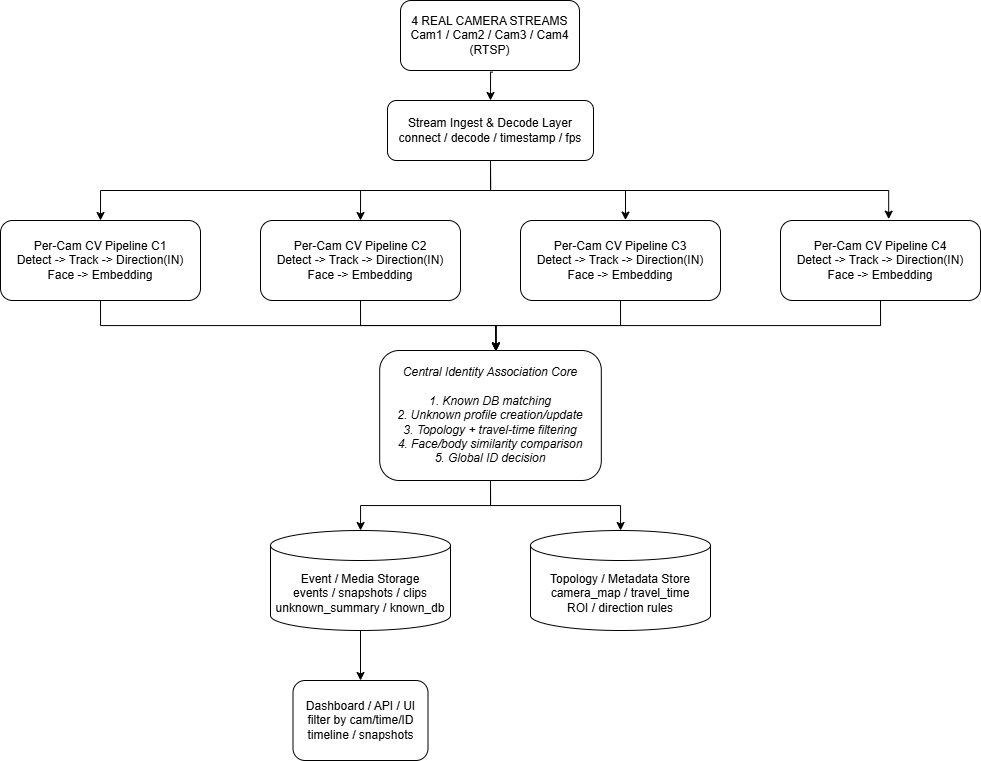

The diagram above was exported from draw.io. Its source (the exported page's mxGraphModel, read from the mxfile embedded in the PNG):
<mxGraphModel dx="1226" dy="773" grid="1" gridSize="10" guides="1" tooltips="1" connect="1" arrows="1" fold="1" page="1" pageScale="1" pageWidth="1169" pageHeight="827" math="0" shadow="0">
  <root>
    <mxCell id="0" />
    <mxCell id="1" parent="0" />
    <mxCell id="X_YOzPJ-YdMVXCSQdFSy-1" parent="1" style="rounded=1;whiteSpace=wrap;html=1;labelBorderColor=none;textShadow=0;labelBackgroundColor=none;" value="&lt;div&gt;4 REAL CAMERA STREAMS&lt;/div&gt;&lt;div&gt;Cam1 / Cam2 / Cam3 / Cam4 (RTSP)&lt;/div&gt;" vertex="1">
      <mxGeometry height="70" width="179" x="495" y="33" as="geometry" />
    </mxCell>
    <mxCell id="X_YOzPJ-YdMVXCSQdFSy-11" edge="1" parent="1" source="X_YOzPJ-YdMVXCSQdFSy-2" style="edgeStyle=orthogonalEdgeStyle;rounded=0;orthogonalLoop=1;jettySize=auto;html=1;exitX=0.5;exitY=1;exitDx=0;exitDy=0;entryX=0.5;entryY=0;entryDx=0;entryDy=0;labelBackgroundColor=none;fontColor=default;" target="X_YOzPJ-YdMVXCSQdFSy-9">
      <mxGeometry relative="1" as="geometry">
        <Array as="points">
          <mxPoint x="585" y="223" />
          <mxPoint x="455" y="223" />
        </Array>
        <mxPoint x="584.9032258064516" y="233" as="targetPoint" />
      </mxGeometry>
    </mxCell>
    <mxCell id="X_YOzPJ-YdMVXCSQdFSy-12" edge="1" parent="1" source="X_YOzPJ-YdMVXCSQdFSy-2" style="edgeStyle=orthogonalEdgeStyle;rounded=0;orthogonalLoop=1;jettySize=auto;html=1;exitX=0.5;exitY=1;exitDx=0;exitDy=0;entryX=0.5;entryY=0;entryDx=0;entryDy=0;labelBackgroundColor=none;fontColor=default;" target="X_YOzPJ-YdMVXCSQdFSy-10">
      <mxGeometry relative="1" as="geometry" />
    </mxCell>
    <mxCell id="X_YOzPJ-YdMVXCSQdFSy-2" parent="1" style="rounded=1;whiteSpace=wrap;html=1;fontStyle=0;fontSize=12;labelBackgroundColor=none;" value="&lt;div&gt;Stream Ingest &amp;amp; Decode Layer&lt;/div&gt;&lt;div&gt;connect / decode / timestamp / fps&lt;/div&gt;" vertex="1">
      <mxGeometry height="60" width="206" x="482" y="133" as="geometry" />
    </mxCell>
    <mxCell id="X_YOzPJ-YdMVXCSQdFSy-3" edge="1" parent="1" source="X_YOzPJ-YdMVXCSQdFSy-1" style="edgeStyle=orthogonalEdgeStyle;rounded=0;orthogonalLoop=1;jettySize=auto;html=1;exitX=0.516;exitY=1.023;exitDx=0;exitDy=0;entryX=0.5;entryY=0;entryDx=0;entryDy=0;exitPerimeter=0;labelBackgroundColor=none;fontColor=default;" target="X_YOzPJ-YdMVXCSQdFSy-2">
      <mxGeometry relative="1" as="geometry" />
    </mxCell>
    <mxCell id="X_YOzPJ-YdMVXCSQdFSy-4" parent="1" style="rounded=1;whiteSpace=wrap;html=1;labelBackgroundColor=none;" value="&lt;div&gt;Per-Cam CV Pipeline C4&lt;/div&gt;&lt;div&gt;Detect -&amp;gt; Track -&amp;gt; Direction(IN)&lt;/div&gt;&lt;div&gt;Face -&amp;gt; Embedding&lt;/div&gt;" vertex="1">
      <mxGeometry height="80" width="200" x="875" y="253" as="geometry" />
    </mxCell>
    <mxCell id="X_YOzPJ-YdMVXCSQdFSy-17" edge="1" parent="1" source="X_YOzPJ-YdMVXCSQdFSy-8" style="edgeStyle=orthogonalEdgeStyle;rounded=0;orthogonalLoop=1;jettySize=auto;html=1;exitX=0.5;exitY=1;exitDx=0;exitDy=0;entryX=0.524;entryY=0.005;entryDx=0;entryDy=0;entryPerimeter=0;labelBackgroundColor=none;fontColor=default;" target="X_YOzPJ-YdMVXCSQdFSy-15">
      <mxGeometry relative="1" as="geometry">
        <mxPoint x="589.9999999999999" y="383" as="targetPoint" />
      </mxGeometry>
    </mxCell>
    <mxCell id="X_YOzPJ-YdMVXCSQdFSy-8" parent="1" style="rounded=1;whiteSpace=wrap;html=1;labelBackgroundColor=none;" value="&lt;div&gt;Per-Cam CV Pipeline C3&lt;/div&gt;&lt;div&gt;Detect -&amp;gt; Track -&amp;gt; Direction(IN)&lt;/div&gt;&lt;div&gt;Face -&amp;gt; Embedding&lt;/div&gt;" vertex="1">
      <mxGeometry height="80" width="200" x="615" y="253" as="geometry" />
    </mxCell>
    <mxCell id="X_YOzPJ-YdMVXCSQdFSy-9" parent="1" style="rounded=1;whiteSpace=wrap;html=1;labelBackgroundColor=none;" value="&lt;div&gt;Per-Cam CV Pipeline C2&lt;/div&gt;&lt;div&gt;Detect -&amp;gt; Track -&amp;gt; Direction(IN)&lt;/div&gt;&lt;div&gt;Face -&amp;gt; Embedding&lt;/div&gt;" vertex="1">
      <mxGeometry height="80" width="200" x="355" y="253" as="geometry" />
    </mxCell>
    <mxCell id="X_YOzPJ-YdMVXCSQdFSy-10" parent="1" style="rounded=1;whiteSpace=wrap;html=1;labelBackgroundColor=none;" value="&lt;div&gt;Per-Cam CV Pipeline C1&lt;/div&gt;&lt;div&gt;Detect -&amp;gt; Track -&amp;gt; Direction(IN)&lt;/div&gt;&lt;div&gt;Face -&amp;gt; Embedding&lt;/div&gt;" vertex="1">
      <mxGeometry height="80" width="200" x="95" y="253" as="geometry" />
    </mxCell>
    <mxCell id="X_YOzPJ-YdMVXCSQdFSy-13" edge="1" parent="1" source="X_YOzPJ-YdMVXCSQdFSy-2" style="edgeStyle=orthogonalEdgeStyle;rounded=0;orthogonalLoop=1;jettySize=auto;html=1;exitX=0.5;exitY=1;exitDx=0;exitDy=0;entryX=0.525;entryY=-0.005;entryDx=0;entryDy=0;entryPerimeter=0;labelBackgroundColor=none;fontColor=default;" target="X_YOzPJ-YdMVXCSQdFSy-8">
      <mxGeometry relative="1" as="geometry" />
    </mxCell>
    <mxCell id="X_YOzPJ-YdMVXCSQdFSy-14" edge="1" parent="1" source="X_YOzPJ-YdMVXCSQdFSy-2" style="edgeStyle=orthogonalEdgeStyle;rounded=0;orthogonalLoop=1;jettySize=auto;html=1;exitX=0.5;exitY=1;exitDx=0;exitDy=0;entryX=0.541;entryY=-0.017;entryDx=0;entryDy=0;entryPerimeter=0;labelBackgroundColor=none;fontColor=default;" target="X_YOzPJ-YdMVXCSQdFSy-4">
      <mxGeometry relative="1" as="geometry" />
    </mxCell>
    <mxCell id="X_YOzPJ-YdMVXCSQdFSy-25" edge="1" parent="1" source="X_YOzPJ-YdMVXCSQdFSy-15" style="edgeStyle=orthogonalEdgeStyle;rounded=0;orthogonalLoop=1;jettySize=auto;html=1;exitX=0.5;exitY=1;exitDx=0;exitDy=0;labelBackgroundColor=none;fontColor=default;" target="X_YOzPJ-YdMVXCSQdFSy-23">
      <mxGeometry relative="1" as="geometry" />
    </mxCell>
    <mxCell id="X_YOzPJ-YdMVXCSQdFSy-26" edge="1" parent="1" source="X_YOzPJ-YdMVXCSQdFSy-15" style="edgeStyle=orthogonalEdgeStyle;rounded=0;orthogonalLoop=1;jettySize=auto;html=1;exitX=0.5;exitY=1;exitDx=0;exitDy=0;labelBackgroundColor=none;fontColor=default;" target="X_YOzPJ-YdMVXCSQdFSy-24">
      <mxGeometry relative="1" as="geometry" />
    </mxCell>
    <mxCell id="X_YOzPJ-YdMVXCSQdFSy-15" parent="1" style="rounded=1;whiteSpace=wrap;html=1;fontStyle=2;fontFamily=Helvetica;labelBackgroundColor=none;" value="&lt;div&gt;Central Identity Association Core&lt;/div&gt;&lt;div&gt;&lt;br&gt;&lt;/div&gt;&lt;div&gt;1. Known DB matching&lt;/div&gt;&lt;div&gt;2. Unknown profile creation/update&lt;/div&gt;&lt;div&gt;3. Topology + travel-time filtering&lt;/div&gt;&lt;div&gt;4. Face/body similarity comparison&lt;/div&gt;&lt;div&gt;5. Global ID decision&lt;/div&gt;" vertex="1">
      <mxGeometry height="130" width="221.62" x="474.19" y="383" as="geometry" />
    </mxCell>
    <mxCell id="X_YOzPJ-YdMVXCSQdFSy-16" edge="1" parent="1" source="X_YOzPJ-YdMVXCSQdFSy-9" style="edgeStyle=orthogonalEdgeStyle;rounded=0;orthogonalLoop=1;jettySize=auto;html=1;exitX=0.5;exitY=1;exitDx=0;exitDy=0;entryX=0.525;entryY=0.003;entryDx=0;entryDy=0;entryPerimeter=0;labelBackgroundColor=none;fontColor=default;" target="X_YOzPJ-YdMVXCSQdFSy-15">
      <mxGeometry relative="1" as="geometry" />
    </mxCell>
    <mxCell id="X_YOzPJ-YdMVXCSQdFSy-18" edge="1" parent="1" source="X_YOzPJ-YdMVXCSQdFSy-4" style="edgeStyle=orthogonalEdgeStyle;rounded=0;orthogonalLoop=1;jettySize=auto;html=1;exitX=0.5;exitY=1;exitDx=0;exitDy=0;entryX=0.524;entryY=0.006;entryDx=0;entryDy=0;entryPerimeter=0;labelBackgroundColor=none;fontColor=default;" target="X_YOzPJ-YdMVXCSQdFSy-15">
      <mxGeometry relative="1" as="geometry" />
    </mxCell>
    <mxCell id="X_YOzPJ-YdMVXCSQdFSy-19" edge="1" parent="1" source="X_YOzPJ-YdMVXCSQdFSy-10" style="edgeStyle=orthogonalEdgeStyle;rounded=0;orthogonalLoop=1;jettySize=auto;html=1;exitX=0.5;exitY=1;exitDx=0;exitDy=0;entryX=0.525;entryY=0.002;entryDx=0;entryDy=0;entryPerimeter=0;labelBackgroundColor=none;fontColor=default;" target="X_YOzPJ-YdMVXCSQdFSy-15">
      <mxGeometry relative="1" as="geometry" />
    </mxCell>
    <mxCell id="X_YOzPJ-YdMVXCSQdFSy-28" edge="1" parent="1" source="X_YOzPJ-YdMVXCSQdFSy-23" style="edgeStyle=orthogonalEdgeStyle;rounded=0;orthogonalLoop=1;jettySize=auto;html=1;exitX=0.5;exitY=1;exitDx=0;exitDy=0;exitPerimeter=0;entryX=0.5;entryY=0;entryDx=0;entryDy=0;labelBackgroundColor=none;fontColor=default;" target="X_YOzPJ-YdMVXCSQdFSy-27">
      <mxGeometry relative="1" as="geometry" />
    </mxCell>
    <mxCell id="X_YOzPJ-YdMVXCSQdFSy-23" parent="1" style="shape=cylinder3;whiteSpace=wrap;html=1;boundedLbl=1;backgroundOutline=1;size=15;labelBackgroundColor=none;" value="&lt;div&gt;Event / Media Storage&lt;/div&gt;&lt;div&gt;events / snapshots / clips&lt;/div&gt;&lt;div&gt;unknown_summary / known_db&lt;/div&gt;" vertex="1">
      <mxGeometry height="100" width="180" x="365" y="563" as="geometry" />
    </mxCell>
    <mxCell id="X_YOzPJ-YdMVXCSQdFSy-24" parent="1" style="shape=cylinder3;whiteSpace=wrap;html=1;boundedLbl=1;backgroundOutline=1;size=15;labelBackgroundColor=none;" value="&lt;div&gt;Topology / Metadata Store&lt;/div&gt;&lt;div&gt;camera_map / travel_time&lt;/div&gt;&lt;div&gt;ROI / direction rules&lt;/div&gt;" vertex="1">
      <mxGeometry height="100" width="180" x="625" y="563" as="geometry" />
    </mxCell>
    <mxCell id="X_YOzPJ-YdMVXCSQdFSy-27" parent="1" style="rounded=1;whiteSpace=wrap;html=1;labelBackgroundColor=none;" value="&lt;div&gt;Dashboard / API / UI&lt;/div&gt;&lt;div&gt;filter by cam/time/ID&lt;/div&gt;&lt;div&gt;timeline / snapshots&lt;/div&gt;" vertex="1">
      <mxGeometry height="80" width="135" x="387.5" y="713" as="geometry" />
    </mxCell>
  </root>
</mxGraphModel>